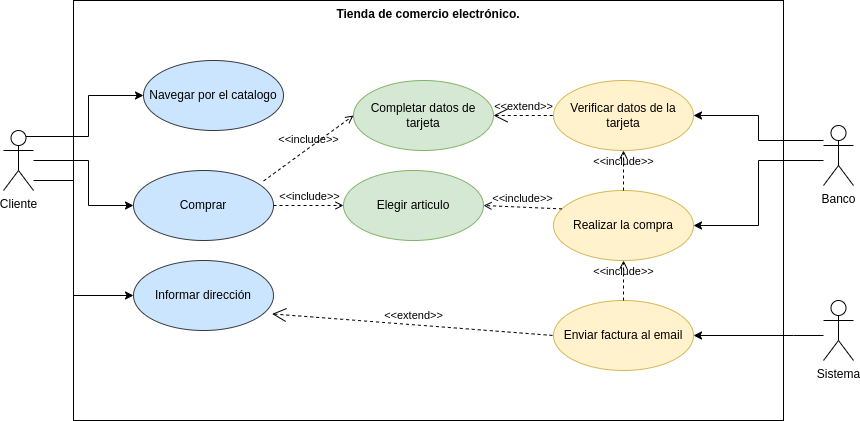

The diagram above was exported from draw.io. Its source (the exported page's mxGraphModel, read from the mxfile embedded in the PNG):
<mxGraphModel dx="1980" dy="1093" grid="1" gridSize="10" guides="1" tooltips="1" connect="1" arrows="1" fold="1" page="1" pageScale="1" pageWidth="827" pageHeight="1169" background="#ffffff" math="0" shadow="0">
  <root>
    <mxCell id="0" />
    <mxCell id="1" parent="0" />
    <mxCell id="51" value="Tienda de comercio electrónico." style="shape=rect;html=1;verticalAlign=top;fontStyle=1;whiteSpace=wrap;align=center;fillColor=none;" vertex="1" parent="1">
      <mxGeometry x="110" y="260" width="710" height="420" as="geometry" />
    </mxCell>
    <mxCell id="23" style="edgeStyle=orthogonalEdgeStyle;rounded=0;html=1;exitX=0.75;exitY=0.1;exitDx=0;exitDy=0;exitPerimeter=0;entryX=0;entryY=0.5;entryDx=0;entryDy=0;" edge="1" parent="1" source="2" target="8">
      <mxGeometry relative="1" as="geometry" />
    </mxCell>
    <mxCell id="26" style="edgeStyle=orthogonalEdgeStyle;rounded=0;html=1;entryX=0;entryY=0.5;entryDx=0;entryDy=0;" edge="1" parent="1" source="2" target="24">
      <mxGeometry relative="1" as="geometry">
        <Array as="points">
          <mxPoint x="125" y="420" />
          <mxPoint x="125" y="465" />
        </Array>
      </mxGeometry>
    </mxCell>
    <mxCell id="49" style="edgeStyle=orthogonalEdgeStyle;rounded=0;html=1;entryX=0;entryY=0.5;entryDx=0;entryDy=0;" edge="1" parent="1" source="2" target="11">
      <mxGeometry relative="1" as="geometry">
        <Array as="points">
          <mxPoint x="110" y="440" />
          <mxPoint x="110" y="555" />
        </Array>
      </mxGeometry>
    </mxCell>
    <mxCell id="2" value="Cliente" style="shape=umlActor;html=1;verticalLabelPosition=bottom;verticalAlign=top;align=center;" vertex="1" parent="1">
      <mxGeometry x="40" y="390" width="30" height="60" as="geometry" />
    </mxCell>
    <mxCell id="39" style="edgeStyle=orthogonalEdgeStyle;rounded=0;html=1;entryX=1;entryY=0.5;entryDx=0;entryDy=0;" edge="1" parent="1" source="3" target="15">
      <mxGeometry relative="1" as="geometry">
        <Array as="points">
          <mxPoint x="830" y="595" />
          <mxPoint x="830" y="595" />
        </Array>
      </mxGeometry>
    </mxCell>
    <mxCell id="3" value="Sistema" style="shape=umlActor;html=1;verticalLabelPosition=bottom;verticalAlign=top;align=center;" vertex="1" parent="1">
      <mxGeometry x="860" y="560" width="30" height="60" as="geometry" />
    </mxCell>
    <mxCell id="35" style="edgeStyle=orthogonalEdgeStyle;rounded=0;html=1;entryX=1;entryY=0.5;entryDx=0;entryDy=0;" edge="1" parent="1" source="7" target="13">
      <mxGeometry relative="1" as="geometry">
        <Array as="points">
          <mxPoint x="795" y="400" />
          <mxPoint x="795" y="375" />
        </Array>
      </mxGeometry>
    </mxCell>
    <mxCell id="50" style="edgeStyle=orthogonalEdgeStyle;rounded=0;html=1;entryX=1;entryY=0.5;entryDx=0;entryDy=0;" edge="1" parent="1" source="7" target="14">
      <mxGeometry relative="1" as="geometry">
        <Array as="points">
          <mxPoint x="795" y="420" />
          <mxPoint x="795" y="485" />
        </Array>
      </mxGeometry>
    </mxCell>
    <mxCell id="7" value="Banco" style="shape=umlActor;html=1;verticalLabelPosition=bottom;verticalAlign=top;align=center;" vertex="1" parent="1">
      <mxGeometry x="860" y="385" width="30" height="60" as="geometry" />
    </mxCell>
    <mxCell id="8" value="Navegar por el catalogo" style="ellipse;whiteSpace=wrap;html=1;fillColor=#cce5ff;strokeColor=#36393d;" vertex="1" parent="1">
      <mxGeometry x="180" y="320" width="140" height="70" as="geometry" />
    </mxCell>
    <mxCell id="9" value="Elegir articulo" style="ellipse;whiteSpace=wrap;html=1;fillColor=#d5e8d4;strokeColor=#82b366;" vertex="1" parent="1">
      <mxGeometry x="380" y="430" width="140" height="70" as="geometry" />
    </mxCell>
    <mxCell id="11" value="Informar dirección" style="ellipse;whiteSpace=wrap;html=1;fillColor=#cce5ff;strokeColor=#36393d;" vertex="1" parent="1">
      <mxGeometry x="170" y="520" width="140" height="70" as="geometry" />
    </mxCell>
    <mxCell id="12" value="Completar datos de tarjeta" style="ellipse;whiteSpace=wrap;html=1;fillColor=#d5e8d4;strokeColor=#82b366;" vertex="1" parent="1">
      <mxGeometry x="390" y="340" width="140" height="70" as="geometry" />
    </mxCell>
    <mxCell id="13" value="Verificar datos de la tarjeta" style="ellipse;whiteSpace=wrap;html=1;fillColor=#fff2cc;strokeColor=#d6b656;" vertex="1" parent="1">
      <mxGeometry x="590" y="340" width="140" height="70" as="geometry" />
    </mxCell>
    <mxCell id="14" value="Realizar la compra" style="ellipse;whiteSpace=wrap;html=1;fillColor=#fff2cc;strokeColor=#d6b656;" vertex="1" parent="1">
      <mxGeometry x="590" y="450" width="140" height="70" as="geometry" />
    </mxCell>
    <mxCell id="15" value="Enviar factura al email" style="ellipse;whiteSpace=wrap;html=1;fillColor=#fff2cc;strokeColor=#d6b656;" vertex="1" parent="1">
      <mxGeometry x="590" y="560" width="140" height="70" as="geometry" />
    </mxCell>
    <mxCell id="24" value="Comprar" style="ellipse;whiteSpace=wrap;html=1;fillColor=#cce5ff;strokeColor=#36393d;" vertex="1" parent="1">
      <mxGeometry x="170" y="430" width="140" height="70" as="geometry" />
    </mxCell>
    <mxCell id="29" value="&amp;lt;&amp;lt;include&amp;gt;&amp;gt;" style="edgeStyle=none;html=1;endArrow=open;verticalAlign=bottom;dashed=1;labelBackgroundColor=none;rounded=0;exitX=0.929;exitY=0.15;exitDx=0;exitDy=0;entryX=0;entryY=0.5;entryDx=0;entryDy=0;exitPerimeter=0;" edge="1" parent="1" source="24" target="12">
      <mxGeometry width="160" relative="1" as="geometry">
        <mxPoint x="360" y="480" as="sourcePoint" />
        <mxPoint x="520" y="480" as="targetPoint" />
      </mxGeometry>
    </mxCell>
    <mxCell id="32" value="&amp;lt;&amp;lt;extend&amp;gt;&amp;gt;" style="edgeStyle=none;html=1;startArrow=open;endArrow=none;startSize=12;verticalAlign=bottom;dashed=1;labelBackgroundColor=none;rounded=0;entryX=0;entryY=0.5;entryDx=0;entryDy=0;exitX=1;exitY=0.5;exitDx=0;exitDy=0;" edge="1" parent="1" source="12" target="13">
      <mxGeometry width="160" relative="1" as="geometry">
        <mxPoint x="820" y="650" as="sourcePoint" />
        <mxPoint x="980" y="650" as="targetPoint" />
      </mxGeometry>
    </mxCell>
    <mxCell id="36" value="&amp;lt;&amp;lt;include&amp;gt;&amp;gt;" style="edgeStyle=none;html=1;endArrow=open;verticalAlign=bottom;dashed=1;labelBackgroundColor=none;rounded=0;exitX=0.5;exitY=0;exitDx=0;exitDy=0;entryX=0.5;entryY=1;entryDx=0;entryDy=0;" edge="1" parent="1" source="14" target="13">
      <mxGeometry width="160" relative="1" as="geometry">
        <mxPoint x="820" y="650" as="sourcePoint" />
        <mxPoint x="980" y="650" as="targetPoint" />
      </mxGeometry>
    </mxCell>
    <mxCell id="44" value="&amp;lt;&amp;lt;include&amp;gt;&amp;gt;" style="edgeStyle=none;html=1;endArrow=open;verticalAlign=bottom;dashed=1;labelBackgroundColor=none;rounded=0;exitX=1;exitY=0.5;exitDx=0;exitDy=0;entryX=0;entryY=0.5;entryDx=0;entryDy=0;" edge="1" parent="1" source="24" target="9">
      <mxGeometry width="160" relative="1" as="geometry">
        <mxPoint x="470" y="650" as="sourcePoint" />
        <mxPoint x="630" y="650" as="targetPoint" />
      </mxGeometry>
    </mxCell>
    <mxCell id="45" value="&amp;lt;&amp;lt;include&amp;gt;&amp;gt;" style="edgeStyle=none;html=1;endArrow=open;verticalAlign=bottom;dashed=1;labelBackgroundColor=none;rounded=0;exitX=0.061;exitY=0.263;exitDx=0;exitDy=0;entryX=1;entryY=0.5;entryDx=0;entryDy=0;exitPerimeter=0;" edge="1" parent="1" source="14" target="9">
      <mxGeometry width="160" relative="1" as="geometry">
        <mxPoint x="470" y="650" as="sourcePoint" />
        <mxPoint x="630" y="650" as="targetPoint" />
      </mxGeometry>
    </mxCell>
    <mxCell id="47" value="&amp;lt;&amp;lt;include&amp;gt;&amp;gt;" style="edgeStyle=none;html=1;endArrow=open;verticalAlign=bottom;dashed=1;labelBackgroundColor=none;rounded=0;exitX=0.5;exitY=0;exitDx=0;exitDy=0;entryX=0.5;entryY=1;entryDx=0;entryDy=0;" edge="1" parent="1" source="15" target="14">
      <mxGeometry width="160" relative="1" as="geometry">
        <mxPoint x="470" y="650" as="sourcePoint" />
        <mxPoint x="630" y="650" as="targetPoint" />
      </mxGeometry>
    </mxCell>
    <mxCell id="48" value="&amp;lt;&amp;lt;extend&amp;gt;&amp;gt;" style="edgeStyle=none;html=1;startArrow=open;endArrow=none;startSize=12;verticalAlign=bottom;dashed=1;labelBackgroundColor=none;rounded=0;entryX=0;entryY=0.5;entryDx=0;entryDy=0;exitX=0.99;exitY=0.763;exitDx=0;exitDy=0;exitPerimeter=0;" edge="1" parent="1" source="11" target="15">
      <mxGeometry width="160" relative="1" as="geometry">
        <mxPoint x="470" y="650" as="sourcePoint" />
        <mxPoint x="630" y="650" as="targetPoint" />
      </mxGeometry>
    </mxCell>
  </root>
</mxGraphModel>